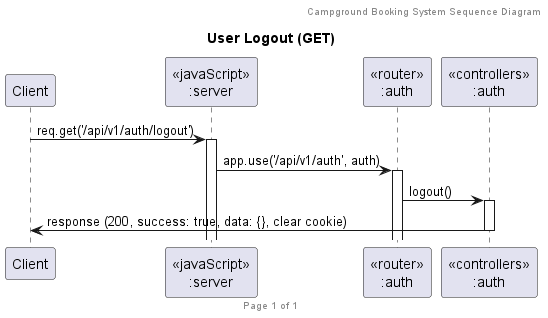

The diagram above was rendered by PlantUML. Its source (embedded in the PNG):
@startuml User Logout (GET)

header Campground Booking System Sequence Diagram
footer Page %page% of %lastpage%
title "User Logout (GET)"

participant "Client" as client
participant "<<javaScript>>\n:server" as server
participant "<<router>>\n:auth" as routerAuth
participant "<<controllers>>\n:auth" as controllersAuth

client->server ++:req.get('/api/v1/auth/logout')
server->routerAuth ++:app.use('/api/v1/auth', auth)

routerAuth -> controllersAuth ++:logout()

controllersAuth -> client --:response (200, success: true, data: {}, clear cookie)

@enduml